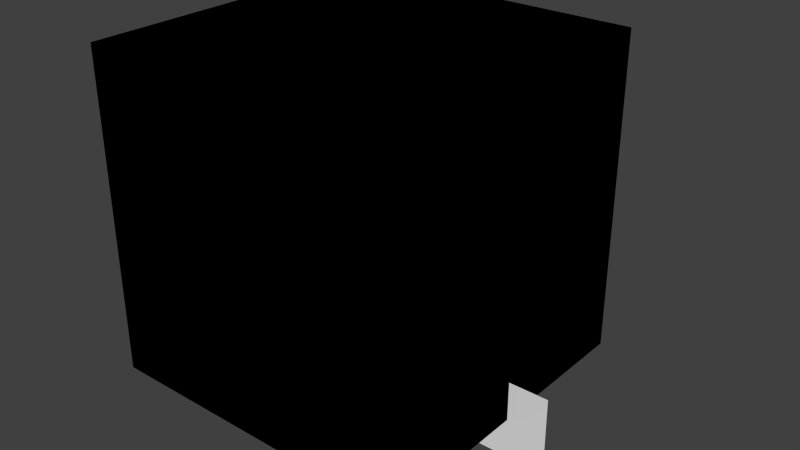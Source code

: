 # Source: bf_default.blend  (saved by Blender 2.69.0; exported with 4.5.12 LTS)
import bpy
from mathutils import Matrix  # noqa: F401  (used for matrix-valued properties, if any)

bpy.ops.wm.read_factory_settings(use_empty=True)
scene = bpy.context.scene
scene.name = 'default'

# ---- collections
col_collection_1 = bpy.data.collections.new('Collection 1'); scene.collection.children.link(col_collection_1)
col_collection_2 = bpy.data.collections.new('Collection 2'); scene.collection.children.link(col_collection_2)
col_collection_3 = bpy.data.collections.new('Collection 3'); scene.collection.children.link(col_collection_3)

# ---- materials (node trees are filled in below, after node groups)
mat_inert = bpy.data.materials.new('INERT')
mat_inert.alpha_threshold = 0.0
mat_inert.use_transparent_shadow = False
mat_inert.diffuse_color = (0.8, 0.8, 0.2, 1.0)
mat_inert.roughness = 0.5
mat_inert.line_color = (0.0, 0.0, 0.0, 1.0)
mat_open = bpy.data.materials.new('OPEN')
mat_open.alpha_threshold = 0.0
mat_open.use_transparent_shadow = False
mat_open.diffuse_color = (0.2, 0.8, 0.8, 1.0)
mat_open.roughness = 0.5
mat_open.line_color = (0.0, 0.0, 0.0, 0.2)
mat_burner = bpy.data.materials.new('burner')
mat_burner.alpha_threshold = 0.0
mat_burner.use_transparent_shadow = False
mat_burner.diffuse_color = (0.8, 0.0, 0.0, 1.0)
mat_burner.roughness = 0.5
mat_burner.line_color = (0.0, 0.0, 0.0, 1.0)

# ---- material node trees

# ---- world
world_world = bpy.data.worlds.new('World'); scene.world = world_world
world_world.color = (0.05088, 0.05088, 0.05088)
world_world.use_sun_shadow = False
world_world.sun_shadow_jitter_overblur = 0.0
world_world.cycles.sampling_method = 'MANUAL'
world_world.cycles.sample_map_resolution = 256

# ---- meshes
me_xbs_bbox_002 = bpy.data.meshes.new('xbs_bbox.002')
me_xbs_bbox_002.from_pydata([(-1.0, -1.0, 0.0), (1.0, -1.0, 0.0), (1.0, 1.0, 0.0), (-1.0, 1.0, 0.0)], [], [(0, 3, 2, 1)])
me_xbs_bbox_002.materials.append(mat_inert)
me_xbs_bbox_002.use_remesh_preserve_volume = False
me_xbs_bbox_002.use_remesh_preserve_attributes = False
me_xbs_bbox_002.use_mirror_vertex_groups = False
me_xbs_bbox_002.update()
me_xbs_bbox_001 = bpy.data.meshes.new('xbs_bbox.001')
me_xbs_bbox_001.from_pydata([(-1.0, -1.0, 0.0), (1.0, -1.0, 0.0), (1.0, 1.0, 0.0), (-1.0, 1.0, 0.0), (-1.0, -1.0, 2.0), (1.0, -1.0, 2.0), (1.0, 1.0, 2.0), (-1.0, 1.0, 2.0)], [], [(0, 1, 5, 4), (0, 4, 7, 3), (6, 5, 1, 2), (6, 2, 3, 7), (6, 7, 4, 5)])
me_xbs_bbox_001.materials.append(mat_open)
me_xbs_bbox_001.use_remesh_preserve_volume = False
me_xbs_bbox_001.use_remesh_preserve_attributes = False
me_xbs_bbox_001.use_mirror_vertex_groups = False
me_xbs_bbox_001.update()
me_xbs_bbox_003 = bpy.data.meshes.new('xbs_bbox.003')
me_xbs_bbox_003.from_pydata([(-1.0, -1.0, 0.0), (1.0, -1.0, 0.0), (1.0, 1.0, 0.0), (-1.0, 1.0, 0.0), (-1.0, -1.0, 2.0), (1.0, -1.0, 2.0), (1.0, 1.0, 2.0), (-1.0, 1.0, 2.0)], [], [(0, 3, 2, 1), (0, 1, 5, 4), (0, 4, 7, 3), (6, 5, 1, 2), (6, 2, 3, 7), (6, 7, 4, 5)])
me_xbs_bbox_003.use_remesh_preserve_volume = False
me_xbs_bbox_003.use_remesh_preserve_attributes = False
me_xbs_bbox_003.use_mirror_vertex_groups = False
me_xbs_bbox_003.update()
me_plane_001 = bpy.data.meshes.new('Plane.001')
me_plane_001.from_pydata([(1.0, -1.0, 0.0), (-1.0, -1.0, 0.0), (1.0, 1.0, 0.0), (-1.0, 1.0, 0.0), (1.0, -1.0, 0.3), (-1.0, -1.0, 0.3), (1.0, 1.0, 0.3), (-1.0, 1.0, 0.3)], [], [(1, 3, 2, 0), (5, 4, 6, 7), (0, 2, 6, 4), (3, 1, 5, 7), (2, 3, 7, 6), (1, 0, 4, 5)])
me_plane_001.use_remesh_preserve_volume = False
me_plane_001.use_remesh_preserve_attributes = False
me_plane_001.use_mirror_vertex_groups = False
me_plane_001.update()
me_circle_001 = bpy.data.meshes.new('Circle.001')
me_circle_001.from_pydata([(0.0, 0.5, 0.5), (-0.1913, 0.4619, 0.5), (-0.3536, 0.3536, 0.5), (-0.4619, 0.1913, 0.5), (-0.5, -2.186e-08, 0.5), (-0.4619, -0.1913, 0.5), (-0.3536, -0.3536, 0.5), (-0.1913, -0.4619, 0.5), (-7.55e-08, -0.5, 0.5), (0.1913, -0.4619, 0.5), (0.3536, -0.3536, 0.5), (0.4619, -0.1913, 0.5), (0.5, 5.962e-09, 0.5), (0.4619, 0.1913, 0.5), (0.3536, 0.3536, 0.5), (0.1913, 0.4619, 0.5)], [], [(0, 1, 2, 3, 4, 5, 6, 7, 8, 9, 10, 11, 12, 13, 14, 15)])
me_circle_001.materials.append(mat_burner)
me_circle_001.use_remesh_preserve_volume = False
me_circle_001.use_remesh_preserve_attributes = False
me_circle_001.use_mirror_vertex_groups = False
me_circle_001.update()
me_circle = bpy.data.meshes.new('Circle')
me_circle.from_pydata([(0.0, 0.5, 0.0), (-0.1913, 0.4619, 0.0), (-0.3536, 0.3536, 0.0), (-0.4619, 0.1913, 0.0), (-0.5, -2.186e-08, 0.0), (-0.4619, -0.1913, 0.0), (-0.3536, -0.3536, 0.0), (-0.1913, -0.4619, 0.0), (-7.55e-08, -0.5, 0.0), (0.1913, -0.4619, 0.0), (0.3536, -0.3536, 0.0), (0.4619, -0.1913, 0.0), (0.5, 5.962e-09, 0.0), (0.4619, 0.1913, 0.0), (0.3536, 0.3536, 0.0), (0.1913, 0.4619, 0.0), (0.0, 0.5, 0.5), (-0.1913, 0.4619, 0.5), (-0.3536, 0.3536, 0.5), (-0.4619, 0.1913, 0.5), (-0.5, -2.186e-08, 0.5), (-0.4619, -0.1913, 0.5), (-0.3536, -0.3536, 0.5), (-0.1913, -0.4619, 0.5), (-7.55e-08, -0.5, 0.5), (0.1913, -0.4619, 0.5), (0.3536, -0.3536, 0.5), (0.4619, -0.1913, 0.5), (0.5, 5.962e-09, 0.5), (0.4619, 0.1913, 0.5), (0.3536, 0.3536, 0.5), (0.1913, 0.4619, 0.5)], [], [(0, 15, 14, 13, 12, 11, 10, 9, 8, 7, 6, 5, 4, 3, 2, 1), (16, 17, 18, 19, 20, 21, 22, 23, 24, 25, 26, 27, 28, 29, 30, 31), (6, 7, 23, 22), (4, 5, 21, 20), (15, 0, 16, 31), (2, 3, 19, 18), (13, 14, 30, 29), (0, 1, 17, 16), (11, 12, 28, 27), (9, 10, 26, 25), (7, 8, 24, 23), (5, 6, 22, 21), (3, 4, 20, 19), (14, 15, 31, 30), (1, 2, 18, 17), (12, 13, 29, 28), (10, 11, 27, 26), (8, 9, 25, 24)])
me_circle.materials.append(mat_inert)
me_circle.use_remesh_preserve_volume = False
me_circle.use_remesh_preserve_attributes = False
me_circle.use_mirror_vertex_groups = False
me_circle.update()
me_plane_003 = bpy.data.meshes.new('Plane.003')
me_plane_003.from_pydata([(1.0, -1.0, 0.1), (1.0, -1.0, 0.7), (1.0, -1.0, 0.5), (1.0, -1.0, 0.3), (1.0, -1.0, 0.9), (1.0, -1.0, 1.1), (1.0, -1.0, 1.3), (1.0, -1.0, 1.5), (1.0, -1.0, 1.7), (1.0, -1.0, 1.9)], [(0, 3), (3, 2), (2, 1), (1, 4), (4, 5), (5, 6), (6, 7), (7, 8), (8, 9)], [])
me_plane_003.use_remesh_preserve_volume = False
me_plane_003.use_remesh_preserve_attributes = False
me_plane_003.use_mirror_vertex_groups = False
me_plane_003.update()
me_plane = bpy.data.meshes.new('Plane')
me_plane.from_pydata([(-4.0, -1.0, -0.75), (-4.0, 1.0, -0.75), (-4.0, -1.0, -1.25), (-4.0, 1.0, -1.25), (1.0, -1.0, 0.0), (-1.0, -1.0, 0.0), (1.0, 1.0, 0.0), (-1.0, 1.0, 0.0)], [], [(1, 0, 2, 3), (5, 4, 6, 7)])
me_plane.use_remesh_preserve_volume = False
me_plane.use_remesh_preserve_attributes = False
me_plane.use_mirror_vertex_groups = False
me_plane.update()

# ---- objects
ob_01_domain = bpy.data.objects.new('01 Domain', None)
ob_domain_bc_base = bpy.data.objects.new('domain bc base', me_xbs_bbox_002)
ob_domain_bc_top = bpy.data.objects.new('domain bc top', me_xbs_bbox_001)
ob_domain = bpy.data.objects.new('domain', me_xbs_bbox_003)
ob_02_burner = bpy.data.objects.new('02 Burner', None)
ob_base_hole = bpy.data.objects.new('base hole', me_plane_001)
ob_burner = bpy.data.objects.new('burner', me_circle_001)
ob_burner_base = bpy.data.objects.new('burner base', me_circle)
ob_03_output = bpy.data.objects.new('03 Output', None)
ob_tc = bpy.data.objects.new('tc', me_plane_003)
ob_temp_slice = bpy.data.objects.new('temp slice', me_plane)

# ---- transforms, parenting, visibility, modifiers, constraints
ob_01_domain.location = (0.0, 0.0, 0.0)
ob_01_domain.empty_image_offset = (0.0, 0.0)
ob_01_domain.lineart.crease_threshold = 0.0
ob_domain_bc_base.parent = ob_01_domain
ob_domain_bc_base.location = (0.0, 0.0, 0.0)
ob_domain_bc_base.display_type = 'SOLID'
ob_domain_bc_base.lineart.crease_threshold = 0.0
ob_domain_bc_top.parent = ob_01_domain
ob_domain_bc_top.location = (0.0, 0.0, 0.0)
ob_domain_bc_top.display_type = 'SOLID'
ob_domain_bc_top.show_transparent = True
ob_domain_bc_top.lineart.crease_threshold = 0.0
ob_domain.parent = ob_01_domain
ob_domain.location = (0.0, 0.0, 0.0)
ob_domain.display_type = 'WIRE'
ob_domain.lineart.crease_threshold = 0.0
ob_02_burner.location = (0.0, 0.0, 0.0)
ob_02_burner.empty_image_offset = (0.0, 0.0)
ob_02_burner.show_name = True
ob_02_burner.lineart.crease_threshold = 0.0
ob_base_hole.parent = ob_02_burner
ob_base_hole.location = (0.0, 0.0, 0.0)
ob_base_hole.scale = (0.6, 0.2, 1.0)
ob_base_hole.display_type = 'WIRE'
ob_base_hole.lineart.crease_threshold = 0.0
ob_burner.parent = ob_02_burner
ob_burner.location = (0.0, 0.0, 0.001)
ob_burner.lineart.crease_threshold = 0.0
ob_burner_base.parent = ob_02_burner
ob_burner_base.location = (0.0, 0.0, 0.0)
ob_burner_base.lineart.crease_threshold = 0.0
ob_03_output.location = (0.0, 0.0, 0.0)
ob_03_output.empty_image_offset = (0.0, 0.0)
ob_03_output.lineart.crease_threshold = 0.0
ob_tc.parent = ob_03_output
ob_tc.location = (-0.2, 0.8, 0.0)
ob_tc.scale = (0.9, 0.1, 1.0)
ob_tc.lineart.crease_threshold = 0.0
ob_temp_slice.parent = ob_03_output
ob_temp_slice.location = (1.0, 0.0, 0.0)
ob_temp_slice.rotation_euler = (1.571, -0.0, 0.0)
ob_temp_slice.scale = (0.25, 0.25, 1.0)
ob_temp_slice.lineart.crease_threshold = 0.0

# ---- collection membership
col_collection_1.objects.link(ob_01_domain)
col_collection_1.objects.link(ob_domain_bc_base)
col_collection_1.objects.link(ob_domain_bc_top)
col_collection_1.objects.link(ob_domain)
col_collection_2.objects.link(ob_02_burner)
col_collection_2.objects.link(ob_base_hole)
col_collection_2.objects.link(ob_burner)
col_collection_2.objects.link(ob_burner_base)
col_collection_3.objects.link(ob_03_output)
col_collection_3.objects.link(ob_tc)
col_collection_3.objects.link(ob_temp_slice)

# ---- scene / render settings (as saved in the file)
scene.frame_start = 1; scene.frame_end = 250; scene.frame_set(1)
scene.render.engine = 'BLENDER_EEVEE_NEXT'
scene.render.image_settings.compression = 90
scene.render.resolution_percentage = 50
scene.render.dither_intensity = 0.0
scene.cycles.use_denoising = False
scene.cycles.samples = 10
scene.cycles.sampling_pattern = 'TABULATED_SOBOL'
scene.cycles.light_sampling_threshold = 0.0
scene.cycles.use_adaptive_sampling = False
scene.cycles.use_light_tree = False
scene.cycles.blur_glossy = 0.0
scene.cycles.volume_bounces = 1
scene.cycles.pixel_filter_type = 'GAUSSIAN'
scene.cycles.sample_clamp_indirect = 0.0
scene.view_settings.view_transform = 'Standard'
bpy.context.view_layer.update()

# ---- added for rendering (the .blend has no active camera and no usable light): camera, sun
cam_auto = bpy.data.cameras.new('AutoCamera')
cam_auto.lens = 50.0
cam_auto.sensor_width = 36.0
cam_auto.clip_end = 1000.0
ob_auto_camera = bpy.data.objects.new('AutoCamera', cam_auto)
scene.collection.objects.link(ob_auto_camera)
ob_auto_camera.location = (3.73071, -4.20185, 3.75956)
ob_auto_camera.rotation_euler = (1.09748, -7.21219e-08, 0.694738)
scene.camera = ob_auto_camera
light_auto_sun = bpy.data.lights.new('AutoSun', 'SUN')
light_auto_sun.energy = 3.0
light_auto_sun.angle = 0.0523599
ob_auto_sun = bpy.data.objects.new('AutoSun', light_auto_sun)
scene.collection.objects.link(ob_auto_sun)
ob_auto_sun.rotation_euler = (0.872665, 0.174533, 0.523599)
bpy.context.view_layer.update()

